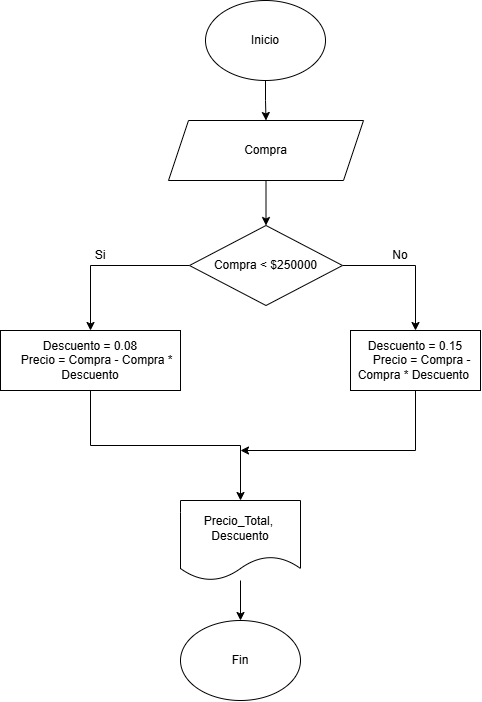

The diagram above was exported from draw.io. Its source (the exported page's mxGraphModel, read from the mxfile embedded in the PNG):
<mxGraphModel dx="309" dy="753" grid="1" gridSize="10" guides="1" tooltips="1" connect="1" arrows="1" fold="1" page="1" pageScale="1" pageWidth="850" pageHeight="1100" math="0" shadow="0">
  <root>
    <mxCell id="0" />
    <mxCell id="1" parent="0" />
    <mxCell id="XhmeKcIuj6KGl_ecd_7w-3" edge="1" parent="1" source="XhmeKcIuj6KGl_ecd_7w-1" style="edgeStyle=orthogonalEdgeStyle;rounded=0;orthogonalLoop=1;jettySize=auto;html=1;entryX=0.5;entryY=0;entryDx=0;entryDy=0;" target="XhmeKcIuj6KGl_ecd_7w-2">
      <mxGeometry relative="1" as="geometry" />
    </mxCell>
    <mxCell id="XhmeKcIuj6KGl_ecd_7w-1" parent="1" style="ellipse;whiteSpace=wrap;html=1;" value="Inicio" vertex="1">
      <mxGeometry height="80" width="120" x="365" y="140" as="geometry" />
    </mxCell>
    <mxCell id="XhmeKcIuj6KGl_ecd_7w-5" edge="1" parent="1" source="XhmeKcIuj6KGl_ecd_7w-2" style="edgeStyle=orthogonalEdgeStyle;rounded=0;orthogonalLoop=1;jettySize=auto;html=1;entryX=0.5;entryY=0;entryDx=0;entryDy=0;" target="XhmeKcIuj6KGl_ecd_7w-6">
      <mxGeometry relative="1" as="geometry">
        <mxPoint x="425" y="280" as="targetPoint" />
      </mxGeometry>
    </mxCell>
    <mxCell id="XhmeKcIuj6KGl_ecd_7w-2" parent="1" style="shape=parallelogram;perimeter=parallelogramPerimeter;whiteSpace=wrap;html=1;fixedSize=1;" value="Compra" vertex="1">
      <mxGeometry height="60" width="195" x="328" y="260" as="geometry" />
    </mxCell>
    <mxCell id="XhmeKcIuj6KGl_ecd_7w-10" edge="1" parent="1" source="XhmeKcIuj6KGl_ecd_7w-6" style="edgeStyle=orthogonalEdgeStyle;rounded=0;orthogonalLoop=1;jettySize=auto;html=1;entryX=0.5;entryY=0;entryDx=0;entryDy=0;" target="XhmeKcIuj6KGl_ecd_7w-8">
      <mxGeometry relative="1" as="geometry" />
    </mxCell>
    <mxCell id="XhmeKcIuj6KGl_ecd_7w-23" edge="1" parent="1" source="XhmeKcIuj6KGl_ecd_7w-6" style="edgeStyle=orthogonalEdgeStyle;rounded=0;orthogonalLoop=1;jettySize=auto;html=1;entryX=0.5;entryY=0;entryDx=0;entryDy=0;" target="XhmeKcIuj6KGl_ecd_7w-22">
      <mxGeometry relative="1" as="geometry" />
    </mxCell>
    <mxCell id="XhmeKcIuj6KGl_ecd_7w-6" parent="1" style="rhombus;whiteSpace=wrap;html=1;" value="Compra &amp;lt; $250000" vertex="1">
      <mxGeometry height="80" width="153" x="349" y="365" as="geometry" />
    </mxCell>
    <mxCell id="XhmeKcIuj6KGl_ecd_7w-21" edge="1" parent="1" source="XhmeKcIuj6KGl_ecd_7w-8" style="edgeStyle=orthogonalEdgeStyle;rounded=0;orthogonalLoop=1;jettySize=auto;html=1;entryX=0.5;entryY=0;entryDx=0;entryDy=0;" target="XhmeKcIuj6KGl_ecd_7w-26">
      <mxGeometry relative="1" as="geometry">
        <mxPoint x="417.5" y="630" as="targetPoint" />
      </mxGeometry>
    </mxCell>
    <mxCell id="XhmeKcIuj6KGl_ecd_7w-8" parent="1" style="rounded=0;whiteSpace=wrap;html=1;" value="&lt;div&gt;Descuento = 0.08&lt;/div&gt;&lt;div&gt;&amp;nbsp; &amp;nbsp; Precio = Compra - Compra * Descuento&lt;/div&gt;" vertex="1">
      <mxGeometry height="60" width="180" x="160" y="470" as="geometry" />
    </mxCell>
    <mxCell id="XhmeKcIuj6KGl_ecd_7w-11" parent="1" style="text;html=1;whiteSpace=wrap;strokeColor=none;fillColor=none;align=center;verticalAlign=middle;rounded=0;" value="Si" vertex="1">
      <mxGeometry height="30" width="60" x="230" y="380" as="geometry" />
    </mxCell>
    <mxCell id="XhmeKcIuj6KGl_ecd_7w-16" parent="1" style="ellipse;whiteSpace=wrap;html=1;" value="Fin" vertex="1">
      <mxGeometry height="80" width="120" x="340" y="760" as="geometry" />
    </mxCell>
    <mxCell id="XhmeKcIuj6KGl_ecd_7w-19" parent="1" style="text;html=1;whiteSpace=wrap;strokeColor=none;fillColor=none;align=center;verticalAlign=middle;rounded=0;" value="No" vertex="1">
      <mxGeometry height="30" width="60" x="530" y="380" as="geometry" />
    </mxCell>
    <mxCell id="XhmeKcIuj6KGl_ecd_7w-31" edge="1" parent="1" source="XhmeKcIuj6KGl_ecd_7w-22" style="edgeStyle=orthogonalEdgeStyle;rounded=0;orthogonalLoop=1;jettySize=auto;html=1;">
      <mxGeometry relative="1" as="geometry">
        <Array as="points">
          <mxPoint x="575" y="590" />
        </Array>
        <mxPoint x="400" y="590" as="targetPoint" />
      </mxGeometry>
    </mxCell>
    <mxCell id="XhmeKcIuj6KGl_ecd_7w-22" parent="1" style="rounded=0;whiteSpace=wrap;html=1;" value="&lt;div&gt;Descuento = 0.15&lt;/div&gt;&lt;div&gt;&amp;nbsp; &amp;nbsp; Precio = Compra - Compra * Descuento&amp;nbsp;&lt;/div&gt;" vertex="1">
      <mxGeometry height="60" width="130" x="510" y="470" as="geometry" />
    </mxCell>
    <mxCell id="XhmeKcIuj6KGl_ecd_7w-28" edge="1" parent="1" source="XhmeKcIuj6KGl_ecd_7w-26" style="edgeStyle=orthogonalEdgeStyle;rounded=0;orthogonalLoop=1;jettySize=auto;html=1;entryX=0.5;entryY=0;entryDx=0;entryDy=0;" target="XhmeKcIuj6KGl_ecd_7w-16">
      <mxGeometry relative="1" as="geometry" />
    </mxCell>
    <mxCell id="XhmeKcIuj6KGl_ecd_7w-26" parent="1" style="shape=document;whiteSpace=wrap;html=1;boundedLbl=1;" value="Precio_Total,&amp;nbsp;&lt;div&gt;Descuento&lt;/div&gt;" vertex="1">
      <mxGeometry height="80" width="120" x="340" y="640" as="geometry" />
    </mxCell>
  </root>
</mxGraphModel>